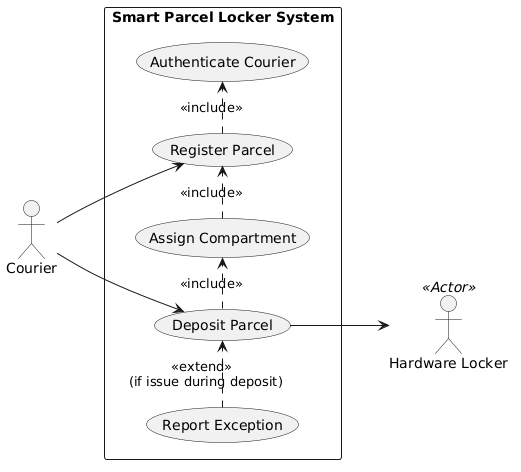

The diagram above was rendered by PlantUML. Its source (embedded in the PNG):
@startuml
left to right direction
skinparam packageStyle rectangle

actor "Courier" as courier
actor "Hardware Locker" as hardware <<Actor>>

rectangle "Smart Parcel Locker System" {
    usecase "Authenticate Courier" as UC_Auth
    usecase "Register Parcel" as UC_Reg
    usecase "Assign Compartment" as UC_Assign
    usecase "Deposit Parcel" as UC_Deposit
    usecase "Report Exception" as UC_Report
}

' Primary Actor Interactions
courier --> UC_Reg
courier --> UC_Deposit

' Mandatory Included Dependencies (Flowing upwards)
UC_Reg .> UC_Auth : <<include>>
UC_Assign .> UC_Reg : <<include>>
UC_Deposit .> UC_Assign : <<include>>

' Extension Relationship
UC_Report .> UC_Deposit : <<extend>> \n (if issue during deposit)

' Physical Hardware Interaction
UC_Deposit --> hardware
@enduml